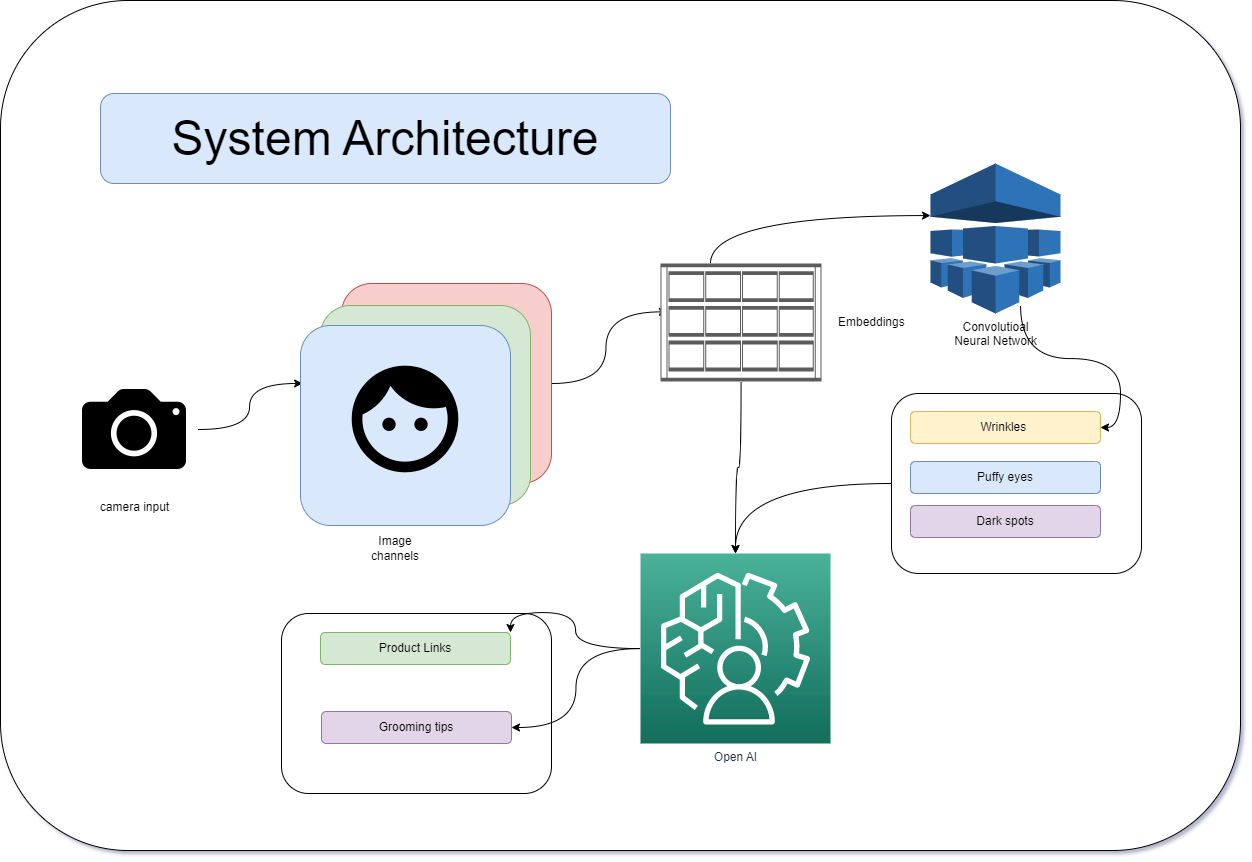

The diagram above was exported from draw.io. Its source (the exported page's mxGraphModel, read from the mxfile embedded in the PNG):
<mxGraphModel dx="1600" dy="1980" grid="1" gridSize="10" guides="1" tooltips="1" connect="1" arrows="1" fold="1" page="1" pageScale="1" pageWidth="850" pageHeight="1100" math="0" shadow="0">
  <root>
    <mxCell id="0" />
    <mxCell id="1" parent="0" />
    <mxCell id="73ZUXuCP-NiqIj7NFoKZ-27" value="" style="rounded=1;whiteSpace=wrap;html=1;" vertex="1" parent="1">
      <mxGeometry y="-233" width="1240" height="850" as="geometry" />
    </mxCell>
    <mxCell id="73ZUXuCP-NiqIj7NFoKZ-22" value="" style="rounded=1;whiteSpace=wrap;html=1;" vertex="1" parent="1">
      <mxGeometry x="281" y="380" width="270" height="180" as="geometry" />
    </mxCell>
    <mxCell id="73ZUXuCP-NiqIj7NFoKZ-21" style="edgeStyle=orthogonalEdgeStyle;rounded=0;orthogonalLoop=1;jettySize=auto;html=1;entryX=0.5;entryY=0;entryDx=0;entryDy=0;entryPerimeter=0;curved=1;" edge="1" parent="1" source="73ZUXuCP-NiqIj7NFoKZ-18" target="73ZUXuCP-NiqIj7NFoKZ-19">
      <mxGeometry relative="1" as="geometry" />
    </mxCell>
    <mxCell id="73ZUXuCP-NiqIj7NFoKZ-18" value="" style="rounded=1;whiteSpace=wrap;html=1;" vertex="1" parent="1">
      <mxGeometry x="891" y="160" width="250" height="180" as="geometry" />
    </mxCell>
    <mxCell id="73ZUXuCP-NiqIj7NFoKZ-9" style="edgeStyle=orthogonalEdgeStyle;rounded=0;orthogonalLoop=1;jettySize=auto;html=1;entryX=0.043;entryY=0.41;entryDx=0;entryDy=0;entryPerimeter=0;curved=1;" edge="1" parent="1" source="73ZUXuCP-NiqIj7NFoKZ-6" target="73ZUXuCP-NiqIj7NFoKZ-8">
      <mxGeometry relative="1" as="geometry" />
    </mxCell>
    <mxCell id="73ZUXuCP-NiqIj7NFoKZ-6" value="" style="rounded=1;whiteSpace=wrap;html=1;fillColor=#f8cecc;strokeColor=#b85450;" vertex="1" parent="1">
      <mxGeometry x="341" y="50" width="210" height="200" as="geometry" />
    </mxCell>
    <mxCell id="73ZUXuCP-NiqIj7NFoKZ-5" value="" style="rounded=1;whiteSpace=wrap;html=1;fillColor=#d5e8d4;strokeColor=#82b366;" vertex="1" parent="1">
      <mxGeometry x="320" y="72" width="210" height="200" as="geometry" />
    </mxCell>
    <mxCell id="73ZUXuCP-NiqIj7NFoKZ-3" style="edgeStyle=orthogonalEdgeStyle;rounded=0;orthogonalLoop=1;jettySize=auto;html=1;entryX=0.01;entryY=0.29;entryDx=0;entryDy=0;entryPerimeter=0;curved=1;" edge="1" parent="1" source="73ZUXuCP-NiqIj7NFoKZ-1" target="73ZUXuCP-NiqIj7NFoKZ-2">
      <mxGeometry relative="1" as="geometry" />
    </mxCell>
    <mxCell id="73ZUXuCP-NiqIj7NFoKZ-1" value="camera input&lt;br&gt;" style="shape=image;html=1;verticalAlign=top;verticalLabelPosition=bottom;labelBackgroundColor=#ffffff;imageAspect=0;aspect=fixed;image=https://cdn4.iconfinder.com/data/icons/ionicons/512/icon-camera-128.png" vertex="1" parent="1">
      <mxGeometry x="70" y="132" width="128" height="128" as="geometry" />
    </mxCell>
    <mxCell id="73ZUXuCP-NiqIj7NFoKZ-2" value="" style="rounded=1;whiteSpace=wrap;html=1;fillColor=#dae8fc;strokeColor=#6c8ebf;" vertex="1" parent="1">
      <mxGeometry x="300" y="92" width="210" height="200" as="geometry" />
    </mxCell>
    <mxCell id="73ZUXuCP-NiqIj7NFoKZ-4" value="" style="shape=image;html=1;verticalAlign=top;verticalLabelPosition=bottom;labelBackgroundColor=#ffffff;imageAspect=0;aspect=fixed;image=https://cdn0.iconfinder.com/data/icons/google-material-design-3-0/48/ic_face_48px-128.png" vertex="1" parent="1">
      <mxGeometry x="341" y="122" width="128" height="128" as="geometry" />
    </mxCell>
    <mxCell id="73ZUXuCP-NiqIj7NFoKZ-7" value="Image channels" style="text;html=1;strokeColor=none;fillColor=none;align=center;verticalAlign=middle;whiteSpace=wrap;rounded=0;" vertex="1" parent="1">
      <mxGeometry x="365" y="300" width="60" height="30" as="geometry" />
    </mxCell>
    <mxCell id="73ZUXuCP-NiqIj7NFoKZ-12" style="edgeStyle=orthogonalEdgeStyle;rounded=0;orthogonalLoop=1;jettySize=auto;html=1;curved=1;" edge="1" parent="1" source="73ZUXuCP-NiqIj7NFoKZ-8">
      <mxGeometry relative="1" as="geometry">
        <mxPoint x="930" y="-17.933333333333394" as="targetPoint" />
        <Array as="points">
          <mxPoint x="710" y="-18" />
        </Array>
      </mxGeometry>
    </mxCell>
    <mxCell id="73ZUXuCP-NiqIj7NFoKZ-20" style="edgeStyle=orthogonalEdgeStyle;rounded=0;orthogonalLoop=1;jettySize=auto;html=1;entryX=0.5;entryY=0;entryDx=0;entryDy=0;entryPerimeter=0;curved=1;" edge="1" parent="1" source="73ZUXuCP-NiqIj7NFoKZ-8" target="73ZUXuCP-NiqIj7NFoKZ-19">
      <mxGeometry relative="1" as="geometry" />
    </mxCell>
    <mxCell id="73ZUXuCP-NiqIj7NFoKZ-8" value="Embeddings" style="shape=mxgraph.rack.oracle.sun_storage_2500-m2_array;html=1;labelPosition=right;align=left;spacingLeft=15;dashed=0;shadow=0;fillColor=#ffffff;" vertex="1" parent="1">
      <mxGeometry x="660" y="30" width="161" height="118" as="geometry" />
    </mxCell>
    <mxCell id="73ZUXuCP-NiqIj7NFoKZ-16" style="edgeStyle=orthogonalEdgeStyle;rounded=0;orthogonalLoop=1;jettySize=auto;html=1;entryX=1;entryY=0.5;entryDx=0;entryDy=0;curved=1;" edge="1" parent="1" target="73ZUXuCP-NiqIj7NFoKZ-13">
      <mxGeometry relative="1" as="geometry">
        <mxPoint x="1020.0666666666666" y="72" as="sourcePoint" />
      </mxGeometry>
    </mxCell>
    <mxCell id="73ZUXuCP-NiqIj7NFoKZ-13" value="Wrinkles&amp;nbsp;" style="rounded=1;whiteSpace=wrap;html=1;fillColor=#fff2cc;strokeColor=#d6b656;" vertex="1" parent="1">
      <mxGeometry x="910" y="178" width="190" height="32" as="geometry" />
    </mxCell>
    <mxCell id="73ZUXuCP-NiqIj7NFoKZ-14" value="Puffy eyes" style="rounded=1;whiteSpace=wrap;html=1;fillColor=#dae8fc;strokeColor=#6c8ebf;" vertex="1" parent="1">
      <mxGeometry x="910" y="228" width="190" height="32" as="geometry" />
    </mxCell>
    <mxCell id="73ZUXuCP-NiqIj7NFoKZ-15" value="Dark spots" style="rounded=1;whiteSpace=wrap;html=1;fillColor=#e1d5e7;strokeColor=#9673a6;" vertex="1" parent="1">
      <mxGeometry x="910" y="272" width="190" height="32" as="geometry" />
    </mxCell>
    <mxCell id="73ZUXuCP-NiqIj7NFoKZ-17" value="Convolutioal&lt;br&gt;Neural Network" style="outlineConnect=0;dashed=0;verticalLabelPosition=bottom;verticalAlign=top;align=center;html=1;shape=mxgraph.aws3.machine_learning;fillColor=#2E73B8;gradientColor=none;" vertex="1" parent="1">
      <mxGeometry x="930" y="-70" width="130" height="150" as="geometry" />
    </mxCell>
    <mxCell id="73ZUXuCP-NiqIj7NFoKZ-25" style="edgeStyle=orthogonalEdgeStyle;rounded=0;orthogonalLoop=1;jettySize=auto;html=1;entryX=1;entryY=0;entryDx=0;entryDy=0;curved=1;" edge="1" parent="1" source="73ZUXuCP-NiqIj7NFoKZ-19" target="73ZUXuCP-NiqIj7NFoKZ-23">
      <mxGeometry relative="1" as="geometry" />
    </mxCell>
    <mxCell id="73ZUXuCP-NiqIj7NFoKZ-26" style="edgeStyle=orthogonalEdgeStyle;rounded=0;orthogonalLoop=1;jettySize=auto;html=1;curved=1;" edge="1" parent="1" source="73ZUXuCP-NiqIj7NFoKZ-19" target="73ZUXuCP-NiqIj7NFoKZ-24">
      <mxGeometry relative="1" as="geometry" />
    </mxCell>
    <mxCell id="73ZUXuCP-NiqIj7NFoKZ-19" value="Open AI" style="sketch=0;points=[[0,0,0],[0.25,0,0],[0.5,0,0],[0.75,0,0],[1,0,0],[0,1,0],[0.25,1,0],[0.5,1,0],[0.75,1,0],[1,1,0],[0,0.25,0],[0,0.5,0],[0,0.75,0],[1,0.25,0],[1,0.5,0],[1,0.75,0]];outlineConnect=0;fontColor=#232F3E;gradientColor=#4AB29A;gradientDirection=north;fillColor=#116D5B;strokeColor=#ffffff;dashed=0;verticalLabelPosition=bottom;verticalAlign=top;align=center;html=1;fontSize=12;fontStyle=0;aspect=fixed;shape=mxgraph.aws4.resourceIcon;resIcon=mxgraph.aws4.augmented_ai;" vertex="1" parent="1">
      <mxGeometry x="640" y="320" width="190" height="190" as="geometry" />
    </mxCell>
    <mxCell id="73ZUXuCP-NiqIj7NFoKZ-23" value="Product Links" style="rounded=1;whiteSpace=wrap;html=1;fillColor=#d5e8d4;strokeColor=#82b366;" vertex="1" parent="1">
      <mxGeometry x="320" y="399" width="190" height="32" as="geometry" />
    </mxCell>
    <mxCell id="73ZUXuCP-NiqIj7NFoKZ-24" value="Grooming tips" style="rounded=1;whiteSpace=wrap;html=1;fillColor=#e1d5e7;strokeColor=#9673a6;" vertex="1" parent="1">
      <mxGeometry x="321" y="478" width="190" height="32" as="geometry" />
    </mxCell>
    <mxCell id="73ZUXuCP-NiqIj7NFoKZ-28" value="&lt;font style=&quot;font-size: 48px;&quot;&gt;System Architecture&lt;/font&gt;" style="rounded=1;whiteSpace=wrap;html=1;fillColor=#dae8fc;strokeColor=#6c8ebf;" vertex="1" parent="1">
      <mxGeometry x="100" y="-140" width="570" height="90" as="geometry" />
    </mxCell>
  </root>
</mxGraphModel>